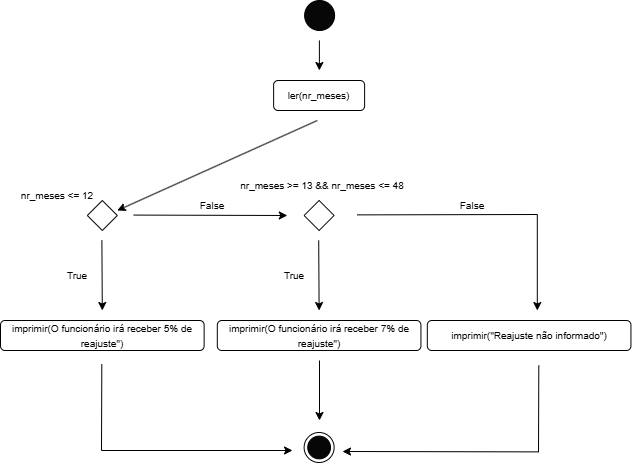

The diagram above was exported from draw.io. Its source (the exported page's mxGraphModel, read from the mxfile embedded in the PNG):
<mxGraphModel dx="1077" dy="1980" grid="1" gridSize="10" guides="1" tooltips="1" connect="1" arrows="1" fold="1" page="1" pageScale="1" pageWidth="827" pageHeight="1169" math="0" shadow="0">
  <root>
    <mxCell id="0" />
    <mxCell id="1" parent="0" />
    <mxCell id="Sov171k6URLonzFXbCuK-4" parent="1" style="ellipse;whiteSpace=wrap;html=1;aspect=fixed;fillStyle=auto;fillColor=#070707;" value="" vertex="1">
      <mxGeometry height="30" width="30" x="402.12" y="270" as="geometry" />
    </mxCell>
    <mxCell id="Sov171k6URLonzFXbCuK-7" edge="1" parent="1" style="endArrow=classic;html=1;rounded=0;" value="">
      <mxGeometry height="50" relative="1" width="50" as="geometry">
        <mxPoint x="416.89" y="310" as="sourcePoint" />
        <mxPoint x="416.89" y="340" as="targetPoint" />
      </mxGeometry>
    </mxCell>
    <mxCell id="Sov171k6URLonzFXbCuK-8" parent="1" style="rounded=1;whiteSpace=wrap;html=1;" value="&lt;font style=&quot;font-size: 10px;&quot;&gt;ler(nr_meses)&lt;/font&gt;" vertex="1">
      <mxGeometry height="30" width="91" x="371.12" y="350" as="geometry" />
    </mxCell>
    <mxCell id="Sov171k6URLonzFXbCuK-47" edge="1" parent="1" style="endArrow=classic;html=1;rounded=0;" value="">
      <mxGeometry height="50" relative="1" width="50" as="geometry">
        <mxPoint x="414.81" y="390" as="sourcePoint" />
        <mxPoint x="214.81" y="480" as="targetPoint" />
      </mxGeometry>
    </mxCell>
    <mxCell id="Sov171k6URLonzFXbCuK-72" parent="1" style="ellipse;whiteSpace=wrap;html=1;aspect=fixed;fillStyle=auto;fillColor=#FFFFFF;" value="" vertex="1">
      <mxGeometry height="30" width="30" x="401.62" y="702" as="geometry" />
    </mxCell>
    <mxCell id="Sov171k6URLonzFXbCuK-73" parent="1" style="ellipse;whiteSpace=wrap;html=1;aspect=fixed;fillStyle=auto;fillColor=#070707;" value="" vertex="1">
      <mxGeometry height="22.75" width="22.75" x="405.25" y="705.62" as="geometry" />
    </mxCell>
    <mxCell id="Sov171k6URLonzFXbCuK-77" parent="1" style="rhombus;whiteSpace=wrap;html=1;" value="" vertex="1">
      <mxGeometry height="30" width="30" x="184.81" y="470" as="geometry" />
    </mxCell>
    <mxCell id="Sov171k6URLonzFXbCuK-78" parent="1" style="text;html=1;whiteSpace=wrap;strokeColor=none;fillColor=none;align=center;verticalAlign=middle;rounded=0;" value="&lt;font style=&quot;font-size: 10px;&quot;&gt;nr_meses &amp;lt;= 12&lt;/font&gt;" vertex="1">
      <mxGeometry height="30" width="80" x="114.81" y="450" as="geometry" />
    </mxCell>
    <mxCell id="Sov171k6URLonzFXbCuK-79" edge="1" parent="1" style="endArrow=classic;html=1;rounded=0;" value="">
      <mxGeometry height="50" relative="1" width="50" as="geometry">
        <mxPoint x="231.19" y="484.58" as="sourcePoint" />
        <mxPoint x="384.81" y="485" as="targetPoint" />
      </mxGeometry>
    </mxCell>
    <mxCell id="Sov171k6URLonzFXbCuK-80" edge="1" parent="1" style="endArrow=classic;html=1;rounded=0;" value="">
      <mxGeometry height="50" relative="1" width="50" as="geometry">
        <mxPoint x="199.39" y="510" as="sourcePoint" />
        <mxPoint x="199.81" y="580" as="targetPoint" />
      </mxGeometry>
    </mxCell>
    <mxCell id="Sov171k6URLonzFXbCuK-81" parent="1" style="rounded=1;whiteSpace=wrap;html=1;" value="&lt;font style=&quot;font-size: 10px;&quot;&gt;imprimir(O funcionário irá receber 5% de reajuste&quot;)&lt;/font&gt;" vertex="1">
      <mxGeometry height="30" width="203.63" x="98" y="590" as="geometry" />
    </mxCell>
    <mxCell id="Sov171k6URLonzFXbCuK-83" parent="1" style="text;html=1;whiteSpace=wrap;strokeColor=none;fillColor=none;align=center;verticalAlign=middle;rounded=0;" value="&lt;font style=&quot;font-size: 10px;&quot;&gt;True&lt;/font&gt;" vertex="1">
      <mxGeometry height="30" width="40" x="154.81" y="530" as="geometry" />
    </mxCell>
    <mxCell id="Sov171k6URLonzFXbCuK-84" parent="1" style="text;html=1;whiteSpace=wrap;strokeColor=none;fillColor=none;align=center;verticalAlign=middle;rounded=0;" value="&lt;font style=&quot;font-size: 10px;&quot;&gt;False&lt;/font&gt;" vertex="1">
      <mxGeometry height="30" width="40" x="289.81" y="460" as="geometry" />
    </mxCell>
    <mxCell id="Sov171k6URLonzFXbCuK-85" parent="1" style="rhombus;whiteSpace=wrap;html=1;" value="" vertex="1">
      <mxGeometry height="30" width="30" x="401.61999999999995" y="470" as="geometry" />
    </mxCell>
    <mxCell id="Sov171k6URLonzFXbCuK-87" edge="1" parent="1" style="endArrow=classic;html=1;rounded=0;" value="">
      <mxGeometry height="50" relative="1" width="50" as="geometry">
        <mxPoint x="416.2" y="510" as="sourcePoint" />
        <mxPoint x="416.61999999999995" y="580" as="targetPoint" />
      </mxGeometry>
    </mxCell>
    <mxCell id="Sov171k6URLonzFXbCuK-88" parent="1" style="rounded=1;whiteSpace=wrap;html=1;" value="&lt;font style=&quot;font-size: 10px;&quot;&gt;imprimir(O funcionário irá receber 7% de reajuste&quot;)&lt;/font&gt;" vertex="1">
      <mxGeometry height="30" width="203.63" x="314.81" y="590" as="geometry" />
    </mxCell>
    <mxCell id="Sov171k6URLonzFXbCuK-89" parent="1" style="text;html=1;whiteSpace=wrap;strokeColor=none;fillColor=none;align=center;verticalAlign=middle;rounded=0;" value="&lt;font style=&quot;font-size: 10px;&quot;&gt;True&lt;/font&gt;" vertex="1">
      <mxGeometry height="30" width="40" x="371.62" y="530" as="geometry" />
    </mxCell>
    <mxCell id="Sov171k6URLonzFXbCuK-90" parent="1" style="text;html=1;whiteSpace=wrap;strokeColor=none;fillColor=none;align=center;verticalAlign=middle;rounded=0;" value="&lt;font style=&quot;font-size: 10px;&quot;&gt;False&lt;/font&gt;" vertex="1">
      <mxGeometry height="30" width="40" x="550" y="460" as="geometry" />
    </mxCell>
    <mxCell id="Sov171k6URLonzFXbCuK-91" parent="1" style="text;html=1;whiteSpace=wrap;strokeColor=none;fillColor=none;align=center;verticalAlign=middle;rounded=0;" value="&lt;font style=&quot;font-size: 10px;&quot;&gt;nr_meses &amp;gt;= 13 &amp;amp;&amp;amp; nr_meses &amp;lt;= 48&lt;/font&gt;" vertex="1">
      <mxGeometry height="30" width="170" x="334.81" y="440" as="geometry" />
    </mxCell>
    <mxCell id="Sov171k6URLonzFXbCuK-92" edge="1" parent="1" style="endArrow=classic;html=1;rounded=0;" value="">
      <mxGeometry height="50" relative="1" width="50" as="geometry">
        <Array as="points">
          <mxPoint x="634.81" y="484" />
        </Array>
        <mxPoint x="454.81" y="484.38" as="sourcePoint" />
        <mxPoint x="634.81" y="580" as="targetPoint" />
      </mxGeometry>
    </mxCell>
    <mxCell id="Sov171k6URLonzFXbCuK-93" parent="1" style="rounded=1;whiteSpace=wrap;html=1;" value="&lt;font style=&quot;font-size: 10px;&quot;&gt;imprimir(&quot;Reajuste não informado&quot;)&lt;/font&gt;" vertex="1">
      <mxGeometry height="30" width="203.63" x="524.81" y="590" as="geometry" />
    </mxCell>
    <mxCell id="Sov171k6URLonzFXbCuK-94" edge="1" parent="1" style="endArrow=classic;html=1;rounded=0;" value="">
      <mxGeometry height="50" relative="1" width="50" as="geometry">
        <mxPoint x="417" y="630" as="sourcePoint" />
        <mxPoint x="417" y="690" as="targetPoint" />
      </mxGeometry>
    </mxCell>
    <mxCell id="Sov171k6URLonzFXbCuK-95" edge="1" parent="1" style="endArrow=classic;html=1;rounded=0;" value="">
      <mxGeometry height="50" relative="1" width="50" as="geometry">
        <Array as="points">
          <mxPoint x="199" y="720" />
        </Array>
        <mxPoint x="199.31" y="633.62" as="sourcePoint" />
        <mxPoint x="390" y="720" as="targetPoint" />
      </mxGeometry>
    </mxCell>
    <mxCell id="Sov171k6URLonzFXbCuK-96" edge="1" parent="1" style="endArrow=classic;html=1;rounded=0;" value="">
      <mxGeometry height="50" relative="1" width="50" as="geometry">
        <Array as="points">
          <mxPoint x="636" y="721.38" />
        </Array>
        <mxPoint x="636.31" y="635" as="sourcePoint" />
        <mxPoint x="440" y="721" as="targetPoint" />
      </mxGeometry>
    </mxCell>
  </root>
</mxGraphModel>